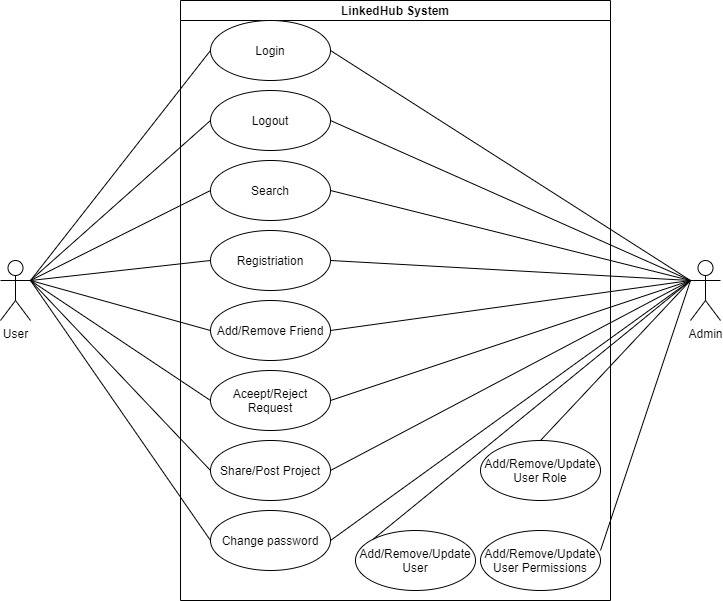

The diagram above was exported from draw.io. Its source (the exported page's mxGraphModel, read from the mxfile embedded in the PNG):
<mxGraphModel dx="780" dy="784" grid="1" gridSize="10" guides="1" tooltips="1" connect="1" arrows="1" fold="1" page="1" pageScale="1" pageWidth="850" pageHeight="1100" math="0" shadow="0">
  <root>
    <mxCell id="0" />
    <mxCell id="1" parent="0" />
    <mxCell id="fBk97lOM3dwHL4sFe6Ns-1" value="User" style="shape=umlActor;verticalLabelPosition=bottom;verticalAlign=top;html=1;outlineConnect=0;" parent="1" vertex="1">
      <mxGeometry x="80" y="340" width="30" height="60" as="geometry" />
    </mxCell>
    <mxCell id="mB48MC5v-oAJGxiFSZWv-4" value="Admin&lt;br&gt;" style="shape=umlActor;verticalLabelPosition=bottom;verticalAlign=top;html=1;outlineConnect=0;" vertex="1" parent="1">
      <mxGeometry x="770" y="340" width="30" height="60" as="geometry" />
    </mxCell>
    <mxCell id="mB48MC5v-oAJGxiFSZWv-45" value="LinkedHub System" style="swimlane;startSize=20;" vertex="1" parent="1">
      <mxGeometry x="260" y="80" width="430" height="600" as="geometry" />
    </mxCell>
    <mxCell id="fBk97lOM3dwHL4sFe6Ns-20" value="Change password" style="ellipse;whiteSpace=wrap;html=1;verticalAlign=middle;align=center;" parent="mB48MC5v-oAJGxiFSZWv-45" vertex="1">
      <mxGeometry x="30" y="510" width="120" height="60" as="geometry" />
    </mxCell>
    <mxCell id="mB48MC5v-oAJGxiFSZWv-48" value="Share/Post Project" style="ellipse;whiteSpace=wrap;html=1;verticalAlign=middle;align=center;" vertex="1" parent="mB48MC5v-oAJGxiFSZWv-45">
      <mxGeometry x="30" y="440" width="120" height="60" as="geometry" />
    </mxCell>
    <mxCell id="mB48MC5v-oAJGxiFSZWv-49" value="Aceept/Reject Request" style="ellipse;whiteSpace=wrap;html=1;verticalAlign=middle;align=center;" vertex="1" parent="mB48MC5v-oAJGxiFSZWv-45">
      <mxGeometry x="30" y="370" width="120" height="60" as="geometry" />
    </mxCell>
    <mxCell id="mB48MC5v-oAJGxiFSZWv-50" value="Add/Remove Friend" style="ellipse;whiteSpace=wrap;html=1;verticalAlign=middle;align=center;" vertex="1" parent="mB48MC5v-oAJGxiFSZWv-45">
      <mxGeometry x="30" y="300" width="120" height="60" as="geometry" />
    </mxCell>
    <mxCell id="mB48MC5v-oAJGxiFSZWv-51" value="Search" style="ellipse;whiteSpace=wrap;html=1;verticalAlign=middle;align=center;" vertex="1" parent="mB48MC5v-oAJGxiFSZWv-45">
      <mxGeometry x="30" y="160" width="120" height="60" as="geometry" />
    </mxCell>
    <mxCell id="mB48MC5v-oAJGxiFSZWv-53" value="Login" style="ellipse;whiteSpace=wrap;html=1;verticalAlign=middle;align=center;" vertex="1" parent="mB48MC5v-oAJGxiFSZWv-45">
      <mxGeometry x="30" y="20" width="120" height="60" as="geometry" />
    </mxCell>
    <mxCell id="mB48MC5v-oAJGxiFSZWv-52" value="Logout&lt;span style=&quot;color: rgba(0 , 0 , 0 , 0) ; font-family: monospace ; font-size: 0px&quot;&gt;%3CmxGraphModel%3E%3Croot%3E%3CmxCell%20id%3D%220%22%2F%3E%3CmxCell%20id%3D%221%22%20parent%3D%220%22%2F%3E%3CmxCell%20id%3D%222%22%20value%3D%22Search%22%20style%3D%22ellipse%3BwhiteSpace%3Dwrap%3Bhtml%3D1%3BverticalAlign%3Dmiddle%3Balign%3Dcenter%3B%22%20vertex%3D%221%22%20parent%3D%221%22%3E%3CmxGeometry%20x%3D%22497.5%22%20y%3D%22380%22%20width%3D%22125%22%20height%3D%2260%22%20as%3D%22geometry%22%2F%3E%3C%2FmxCell%3E%3C%2Froot%3E%3C%2FmxGraphModel%3E&lt;/span&gt;" style="ellipse;whiteSpace=wrap;html=1;verticalAlign=middle;align=center;" vertex="1" parent="mB48MC5v-oAJGxiFSZWv-45">
      <mxGeometry x="30" y="90" width="120" height="60" as="geometry" />
    </mxCell>
    <mxCell id="mB48MC5v-oAJGxiFSZWv-54" value="Registriation" style="ellipse;whiteSpace=wrap;html=1;verticalAlign=middle;align=center;" vertex="1" parent="mB48MC5v-oAJGxiFSZWv-45">
      <mxGeometry x="30" y="230" width="120" height="60" as="geometry" />
    </mxCell>
    <mxCell id="mB48MC5v-oAJGxiFSZWv-58" value="Add/Remove/Update&lt;br&gt;User" style="ellipse;whiteSpace=wrap;html=1;verticalAlign=middle;align=center;" vertex="1" parent="mB48MC5v-oAJGxiFSZWv-45">
      <mxGeometry x="175" y="530" width="120" height="60" as="geometry" />
    </mxCell>
    <mxCell id="mB48MC5v-oAJGxiFSZWv-57" value="Add/Remove/Update&lt;br&gt;User Role" style="ellipse;whiteSpace=wrap;html=1;verticalAlign=middle;align=center;" vertex="1" parent="mB48MC5v-oAJGxiFSZWv-45">
      <mxGeometry x="300" y="440" width="120" height="60" as="geometry" />
    </mxCell>
    <mxCell id="mB48MC5v-oAJGxiFSZWv-56" value="Add/Remove/Update&lt;br&gt;User Permissions" style="ellipse;whiteSpace=wrap;html=1;verticalAlign=middle;align=center;" vertex="1" parent="mB48MC5v-oAJGxiFSZWv-45">
      <mxGeometry x="300" y="530" width="120" height="60" as="geometry" />
    </mxCell>
    <mxCell id="mB48MC5v-oAJGxiFSZWv-60" value="" style="endArrow=none;html=1;rounded=0;entryX=0;entryY=0.5;entryDx=0;entryDy=0;" edge="1" parent="1" target="mB48MC5v-oAJGxiFSZWv-53">
      <mxGeometry width="50" height="50" relative="1" as="geometry">
        <mxPoint x="110" y="360" as="sourcePoint" />
        <mxPoint x="160" y="310" as="targetPoint" />
      </mxGeometry>
    </mxCell>
    <mxCell id="mB48MC5v-oAJGxiFSZWv-61" value="" style="endArrow=none;html=1;rounded=0;entryX=0;entryY=0.5;entryDx=0;entryDy=0;" edge="1" parent="1" target="mB48MC5v-oAJGxiFSZWv-52">
      <mxGeometry width="50" height="50" relative="1" as="geometry">
        <mxPoint x="110" y="360" as="sourcePoint" />
        <mxPoint x="290" y="140" as="targetPoint" />
      </mxGeometry>
    </mxCell>
    <mxCell id="mB48MC5v-oAJGxiFSZWv-62" value="" style="endArrow=none;html=1;rounded=0;entryX=0;entryY=0.5;entryDx=0;entryDy=0;" edge="1" parent="1" target="mB48MC5v-oAJGxiFSZWv-51">
      <mxGeometry width="50" height="50" relative="1" as="geometry">
        <mxPoint x="110" y="360" as="sourcePoint" />
        <mxPoint x="300" y="150" as="targetPoint" />
      </mxGeometry>
    </mxCell>
    <mxCell id="mB48MC5v-oAJGxiFSZWv-63" value="" style="endArrow=none;html=1;rounded=0;entryX=0;entryY=0.5;entryDx=0;entryDy=0;" edge="1" parent="1" target="mB48MC5v-oAJGxiFSZWv-54">
      <mxGeometry width="50" height="50" relative="1" as="geometry">
        <mxPoint x="110" y="360" as="sourcePoint" />
        <mxPoint x="310" y="160" as="targetPoint" />
      </mxGeometry>
    </mxCell>
    <mxCell id="mB48MC5v-oAJGxiFSZWv-64" value="" style="endArrow=none;html=1;rounded=0;entryX=0;entryY=0.5;entryDx=0;entryDy=0;exitX=1;exitY=0.3333333333333333;exitDx=0;exitDy=0;exitPerimeter=0;" edge="1" parent="1" source="fBk97lOM3dwHL4sFe6Ns-1" target="mB48MC5v-oAJGxiFSZWv-50">
      <mxGeometry width="50" height="50" relative="1" as="geometry">
        <mxPoint x="150" y="400" as="sourcePoint" />
        <mxPoint x="320" y="170" as="targetPoint" />
      </mxGeometry>
    </mxCell>
    <mxCell id="mB48MC5v-oAJGxiFSZWv-65" value="" style="endArrow=none;html=1;rounded=0;entryX=0;entryY=0.5;entryDx=0;entryDy=0;" edge="1" parent="1" target="mB48MC5v-oAJGxiFSZWv-49">
      <mxGeometry width="50" height="50" relative="1" as="geometry">
        <mxPoint x="110" y="360" as="sourcePoint" />
        <mxPoint x="330" y="180" as="targetPoint" />
      </mxGeometry>
    </mxCell>
    <mxCell id="mB48MC5v-oAJGxiFSZWv-66" value="" style="endArrow=none;html=1;rounded=0;entryX=0;entryY=0.5;entryDx=0;entryDy=0;" edge="1" parent="1" target="mB48MC5v-oAJGxiFSZWv-48">
      <mxGeometry width="50" height="50" relative="1" as="geometry">
        <mxPoint x="110" y="360" as="sourcePoint" />
        <mxPoint x="340" y="190" as="targetPoint" />
      </mxGeometry>
    </mxCell>
    <mxCell id="mB48MC5v-oAJGxiFSZWv-67" value="" style="endArrow=none;html=1;rounded=0;entryX=0;entryY=0.5;entryDx=0;entryDy=0;" edge="1" parent="1" target="fBk97lOM3dwHL4sFe6Ns-20">
      <mxGeometry width="50" height="50" relative="1" as="geometry">
        <mxPoint x="110" y="360" as="sourcePoint" />
        <mxPoint x="350" y="200" as="targetPoint" />
      </mxGeometry>
    </mxCell>
    <mxCell id="mB48MC5v-oAJGxiFSZWv-68" value="" style="endArrow=none;html=1;rounded=0;entryX=1;entryY=0.5;entryDx=0;entryDy=0;exitX=0;exitY=0.3333333333333333;exitDx=0;exitDy=0;exitPerimeter=0;" edge="1" parent="1" source="mB48MC5v-oAJGxiFSZWv-4" target="mB48MC5v-oAJGxiFSZWv-53">
      <mxGeometry width="50" height="50" relative="1" as="geometry">
        <mxPoint x="190" y="440" as="sourcePoint" />
        <mxPoint x="360" y="210" as="targetPoint" />
      </mxGeometry>
    </mxCell>
    <mxCell id="mB48MC5v-oAJGxiFSZWv-69" value="" style="endArrow=none;html=1;rounded=0;entryX=1;entryY=0.5;entryDx=0;entryDy=0;" edge="1" parent="1" target="mB48MC5v-oAJGxiFSZWv-52">
      <mxGeometry width="50" height="50" relative="1" as="geometry">
        <mxPoint x="770" y="360" as="sourcePoint" />
        <mxPoint x="370" y="220" as="targetPoint" />
      </mxGeometry>
    </mxCell>
    <mxCell id="mB48MC5v-oAJGxiFSZWv-70" value="" style="endArrow=none;html=1;rounded=0;entryX=1;entryY=0.5;entryDx=0;entryDy=0;exitX=0;exitY=0.3333333333333333;exitDx=0;exitDy=0;exitPerimeter=0;" edge="1" parent="1" source="mB48MC5v-oAJGxiFSZWv-4" target="mB48MC5v-oAJGxiFSZWv-51">
      <mxGeometry width="50" height="50" relative="1" as="geometry">
        <mxPoint x="210" y="460" as="sourcePoint" />
        <mxPoint x="380" y="230" as="targetPoint" />
      </mxGeometry>
    </mxCell>
    <mxCell id="mB48MC5v-oAJGxiFSZWv-71" value="" style="endArrow=none;html=1;rounded=0;entryX=1;entryY=0.5;entryDx=0;entryDy=0;exitX=0;exitY=0.3333333333333333;exitDx=0;exitDy=0;exitPerimeter=0;" edge="1" parent="1" source="mB48MC5v-oAJGxiFSZWv-4" target="mB48MC5v-oAJGxiFSZWv-54">
      <mxGeometry width="50" height="50" relative="1" as="geometry">
        <mxPoint x="220" y="470" as="sourcePoint" />
        <mxPoint x="390" y="240" as="targetPoint" />
      </mxGeometry>
    </mxCell>
    <mxCell id="mB48MC5v-oAJGxiFSZWv-72" value="" style="endArrow=none;html=1;rounded=0;entryX=1;entryY=0.5;entryDx=0;entryDy=0;" edge="1" parent="1" target="mB48MC5v-oAJGxiFSZWv-50">
      <mxGeometry width="50" height="50" relative="1" as="geometry">
        <mxPoint x="770" y="360" as="sourcePoint" />
        <mxPoint x="400" y="250" as="targetPoint" />
      </mxGeometry>
    </mxCell>
    <mxCell id="mB48MC5v-oAJGxiFSZWv-73" value="" style="endArrow=none;html=1;rounded=0;entryX=1;entryY=0.5;entryDx=0;entryDy=0;" edge="1" parent="1" target="mB48MC5v-oAJGxiFSZWv-49">
      <mxGeometry width="50" height="50" relative="1" as="geometry">
        <mxPoint x="770" y="360" as="sourcePoint" />
        <mxPoint x="410" y="260" as="targetPoint" />
      </mxGeometry>
    </mxCell>
    <mxCell id="mB48MC5v-oAJGxiFSZWv-74" value="" style="endArrow=none;html=1;rounded=0;entryX=1;entryY=0.5;entryDx=0;entryDy=0;exitX=0;exitY=0.3333333333333333;exitDx=0;exitDy=0;exitPerimeter=0;" edge="1" parent="1" source="mB48MC5v-oAJGxiFSZWv-4" target="mB48MC5v-oAJGxiFSZWv-48">
      <mxGeometry width="50" height="50" relative="1" as="geometry">
        <mxPoint x="250" y="500" as="sourcePoint" />
        <mxPoint x="420" y="270" as="targetPoint" />
      </mxGeometry>
    </mxCell>
    <mxCell id="mB48MC5v-oAJGxiFSZWv-75" value="" style="endArrow=none;html=1;rounded=0;entryX=1;entryY=0.5;entryDx=0;entryDy=0;" edge="1" parent="1" target="fBk97lOM3dwHL4sFe6Ns-20">
      <mxGeometry width="50" height="50" relative="1" as="geometry">
        <mxPoint x="770" y="360" as="sourcePoint" />
        <mxPoint x="430" y="280" as="targetPoint" />
      </mxGeometry>
    </mxCell>
    <mxCell id="mB48MC5v-oAJGxiFSZWv-76" value="" style="endArrow=none;html=1;rounded=0;entryX=0.5;entryY=0;entryDx=0;entryDy=0;" edge="1" parent="1" target="mB48MC5v-oAJGxiFSZWv-57">
      <mxGeometry width="50" height="50" relative="1" as="geometry">
        <mxPoint x="770" y="360" as="sourcePoint" />
        <mxPoint x="440" y="290" as="targetPoint" />
      </mxGeometry>
    </mxCell>
    <mxCell id="mB48MC5v-oAJGxiFSZWv-77" value="" style="endArrow=none;html=1;rounded=0;entryX=1;entryY=0.333;entryDx=0;entryDy=0;entryPerimeter=0;" edge="1" parent="1" target="mB48MC5v-oAJGxiFSZWv-56">
      <mxGeometry width="50" height="50" relative="1" as="geometry">
        <mxPoint x="770" y="360" as="sourcePoint" />
        <mxPoint x="450" y="300" as="targetPoint" />
      </mxGeometry>
    </mxCell>
    <mxCell id="mB48MC5v-oAJGxiFSZWv-78" value="" style="endArrow=none;html=1;rounded=0;entryX=0;entryY=0;entryDx=0;entryDy=0;" edge="1" parent="1" target="mB48MC5v-oAJGxiFSZWv-58">
      <mxGeometry width="50" height="50" relative="1" as="geometry">
        <mxPoint x="770" y="360" as="sourcePoint" />
        <mxPoint x="460" y="310" as="targetPoint" />
      </mxGeometry>
    </mxCell>
  </root>
</mxGraphModel>